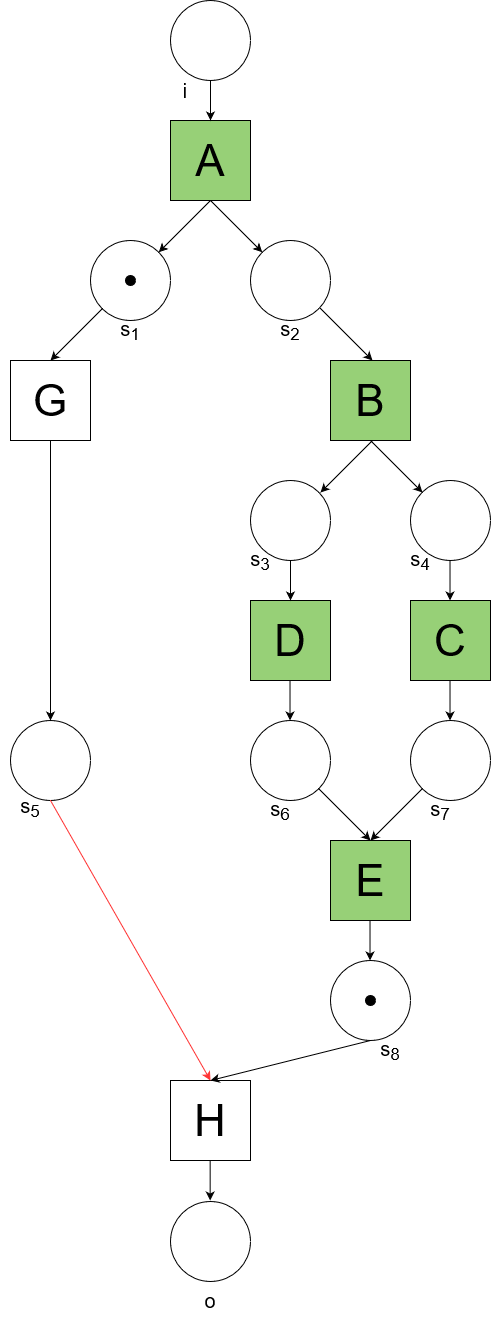

The diagram above was exported from draw.io. Its source (the exported page's mxGraphModel, read from the mxfile embedded in the PNG):
<mxGraphModel dx="2206" dy="1203" grid="1" gridSize="10" guides="1" tooltips="1" connect="1" arrows="1" fold="1" page="1" pageScale="1" pageWidth="1169" pageHeight="827" background="none" math="0" shadow="0">
  <root>
    <mxCell id="0" />
    <mxCell id="1" parent="0" />
    <mxCell id="SZGSnJeuWU-l9K6wn3Cd-1" value="" style="ellipse;whiteSpace=wrap;html=1;aspect=fixed;" vertex="1" parent="1">
      <mxGeometry x="240" y="40" width="80" height="80" as="geometry" />
    </mxCell>
    <mxCell id="SZGSnJeuWU-l9K6wn3Cd-2" value="A" style="rounded=0;whiteSpace=wrap;html=1;fontSize=44;fillColor=#97D077;" vertex="1" parent="1">
      <mxGeometry x="240" y="160" width="80" height="80" as="geometry" />
    </mxCell>
    <mxCell id="SZGSnJeuWU-l9K6wn3Cd-3" value="" style="ellipse;whiteSpace=wrap;html=1;aspect=fixed;" vertex="1" parent="1">
      <mxGeometry x="160" y="280" width="80" height="80" as="geometry" />
    </mxCell>
    <mxCell id="SZGSnJeuWU-l9K6wn3Cd-4" value="" style="ellipse;whiteSpace=wrap;html=1;aspect=fixed;" vertex="1" parent="1">
      <mxGeometry x="320" y="280" width="80" height="80" as="geometry" />
    </mxCell>
    <mxCell id="SZGSnJeuWU-l9K6wn3Cd-5" value="B" style="rounded=0;whiteSpace=wrap;html=1;fontSize=44;fillColor=#97D077;" vertex="1" parent="1">
      <mxGeometry x="400" y="400" width="80" height="80" as="geometry" />
    </mxCell>
    <mxCell id="SZGSnJeuWU-l9K6wn3Cd-6" value="G" style="rounded=0;whiteSpace=wrap;html=1;fontSize=44;" vertex="1" parent="1">
      <mxGeometry x="80" y="400" width="80" height="80" as="geometry" />
    </mxCell>
    <mxCell id="SZGSnJeuWU-l9K6wn3Cd-7" value="C" style="rounded=0;whiteSpace=wrap;html=1;fontSize=44;fillColor=#97D077;" vertex="1" parent="1">
      <mxGeometry x="480" y="640" width="80" height="80" as="geometry" />
    </mxCell>
    <mxCell id="SZGSnJeuWU-l9K6wn3Cd-8" value="" style="ellipse;whiteSpace=wrap;html=1;aspect=fixed;" vertex="1" parent="1">
      <mxGeometry x="80" y="760" width="80" height="80" as="geometry" />
    </mxCell>
    <mxCell id="SZGSnJeuWU-l9K6wn3Cd-9" value="" style="ellipse;whiteSpace=wrap;html=1;aspect=fixed;" vertex="1" parent="1">
      <mxGeometry x="320" y="520" width="80" height="80" as="geometry" />
    </mxCell>
    <mxCell id="SZGSnJeuWU-l9K6wn3Cd-10" value="" style="ellipse;whiteSpace=wrap;html=1;aspect=fixed;" vertex="1" parent="1">
      <mxGeometry x="480" y="520" width="80" height="80" as="geometry" />
    </mxCell>
    <mxCell id="SZGSnJeuWU-l9K6wn3Cd-11" value="D" style="rounded=0;whiteSpace=wrap;html=1;fontSize=44;fillColor=#97D077;" vertex="1" parent="1">
      <mxGeometry x="320" y="640" width="80" height="80" as="geometry" />
    </mxCell>
    <mxCell id="SZGSnJeuWU-l9K6wn3Cd-12" value="" style="ellipse;whiteSpace=wrap;html=1;aspect=fixed;" vertex="1" parent="1">
      <mxGeometry x="480" y="760" width="80" height="80" as="geometry" />
    </mxCell>
    <mxCell id="SZGSnJeuWU-l9K6wn3Cd-13" value="" style="ellipse;whiteSpace=wrap;html=1;aspect=fixed;" vertex="1" parent="1">
      <mxGeometry x="320" y="760" width="80" height="80" as="geometry" />
    </mxCell>
    <mxCell id="SZGSnJeuWU-l9K6wn3Cd-14" value="E" style="rounded=0;whiteSpace=wrap;html=1;fontSize=44;fillColor=#97D077;" vertex="1" parent="1">
      <mxGeometry x="400" y="880" width="80" height="80" as="geometry" />
    </mxCell>
    <mxCell id="SZGSnJeuWU-l9K6wn3Cd-15" value="" style="ellipse;whiteSpace=wrap;html=1;aspect=fixed;" vertex="1" parent="1">
      <mxGeometry x="400" y="1000" width="80" height="80" as="geometry" />
    </mxCell>
    <mxCell id="SZGSnJeuWU-l9K6wn3Cd-16" value="H" style="rounded=0;whiteSpace=wrap;html=1;fontSize=44;" vertex="1" parent="1">
      <mxGeometry x="240" y="1120" width="80" height="80" as="geometry" />
    </mxCell>
    <mxCell id="SZGSnJeuWU-l9K6wn3Cd-17" value="" style="ellipse;whiteSpace=wrap;html=1;aspect=fixed;" vertex="1" parent="1">
      <mxGeometry x="240" y="1241" width="80" height="80" as="geometry" />
    </mxCell>
    <mxCell id="SZGSnJeuWU-l9K6wn3Cd-18" value="" style="endArrow=classic;html=1;rounded=0;curved=1;exitX=0.5;exitY=1;exitDx=0;exitDy=0;entryX=0.5;entryY=0;entryDx=0;entryDy=0;" edge="1" parent="1" source="SZGSnJeuWU-l9K6wn3Cd-1" target="SZGSnJeuWU-l9K6wn3Cd-2">
      <mxGeometry width="50" height="50" relative="1" as="geometry">
        <mxPoint x="340" y="370" as="sourcePoint" />
        <mxPoint x="380" y="370" as="targetPoint" />
      </mxGeometry>
    </mxCell>
    <mxCell id="SZGSnJeuWU-l9K6wn3Cd-19" value="" style="endArrow=classic;html=1;rounded=0;curved=1;exitX=0.5;exitY=1;exitDx=0;exitDy=0;entryX=0;entryY=0;entryDx=0;entryDy=0;" edge="1" parent="1" source="SZGSnJeuWU-l9K6wn3Cd-2" target="SZGSnJeuWU-l9K6wn3Cd-4">
      <mxGeometry width="50" height="50" relative="1" as="geometry">
        <mxPoint x="340" y="370" as="sourcePoint" />
        <mxPoint x="380" y="370" as="targetPoint" />
      </mxGeometry>
    </mxCell>
    <mxCell id="SZGSnJeuWU-l9K6wn3Cd-20" value="" style="endArrow=classic;html=1;rounded=0;curved=1;exitX=0.5;exitY=1;exitDx=0;exitDy=0;entryX=1;entryY=0;entryDx=0;entryDy=0;" edge="1" parent="1" source="SZGSnJeuWU-l9K6wn3Cd-2" target="SZGSnJeuWU-l9K6wn3Cd-3">
      <mxGeometry width="50" height="50" relative="1" as="geometry">
        <mxPoint x="290" y="250" as="sourcePoint" />
        <mxPoint x="342" y="302" as="targetPoint" />
      </mxGeometry>
    </mxCell>
    <mxCell id="SZGSnJeuWU-l9K6wn3Cd-21" value="" style="endArrow=classic;html=1;rounded=0;curved=1;exitX=0.5;exitY=1;exitDx=0;exitDy=0;entryX=1;entryY=0;entryDx=0;entryDy=0;" edge="1" parent="1">
      <mxGeometry width="50" height="50" relative="1" as="geometry">
        <mxPoint x="172" y="348" as="sourcePoint" />
        <mxPoint x="120" y="400" as="targetPoint" />
      </mxGeometry>
    </mxCell>
    <mxCell id="SZGSnJeuWU-l9K6wn3Cd-22" value="" style="endArrow=classic;html=1;rounded=0;curved=1;exitX=0.5;exitY=1;exitDx=0;exitDy=0;entryX=0;entryY=0;entryDx=0;entryDy=0;" edge="1" parent="1">
      <mxGeometry width="50" height="50" relative="1" as="geometry">
        <mxPoint x="390" y="348" as="sourcePoint" />
        <mxPoint x="442" y="400" as="targetPoint" />
      </mxGeometry>
    </mxCell>
    <mxCell id="SZGSnJeuWU-l9K6wn3Cd-23" value="" style="endArrow=classic;html=1;rounded=0;curved=1;exitX=0.5;exitY=1;exitDx=0;exitDy=0;entryX=0;entryY=0;entryDx=0;entryDy=0;" edge="1" parent="1">
      <mxGeometry width="50" height="50" relative="1" as="geometry">
        <mxPoint x="440" y="480" as="sourcePoint" />
        <mxPoint x="492" y="532" as="targetPoint" />
      </mxGeometry>
    </mxCell>
    <mxCell id="SZGSnJeuWU-l9K6wn3Cd-25" value="" style="endArrow=classic;html=1;rounded=0;curved=1;exitX=0.5;exitY=1;exitDx=0;exitDy=0;entryX=1;entryY=0;entryDx=0;entryDy=0;" edge="1" parent="1">
      <mxGeometry width="50" height="50" relative="1" as="geometry">
        <mxPoint x="442" y="480" as="sourcePoint" />
        <mxPoint x="390" y="532" as="targetPoint" />
      </mxGeometry>
    </mxCell>
    <mxCell id="SZGSnJeuWU-l9K6wn3Cd-26" value="" style="endArrow=classic;html=1;rounded=0;curved=1;entryX=0.5;entryY=0;entryDx=0;entryDy=0;exitX=0;exitY=1;exitDx=0;exitDy=0;" edge="1" parent="1" source="SZGSnJeuWU-l9K6wn3Cd-12" target="SZGSnJeuWU-l9K6wn3Cd-14">
      <mxGeometry width="50" height="50" relative="1" as="geometry">
        <mxPoint x="460" y="820" as="sourcePoint" />
        <mxPoint x="450" y="827" as="targetPoint" />
      </mxGeometry>
    </mxCell>
    <mxCell id="SZGSnJeuWU-l9K6wn3Cd-28" value="" style="endArrow=classic;html=1;rounded=0;curved=1;entryX=0.5;entryY=0;entryDx=0;entryDy=0;exitX=1;exitY=1;exitDx=0;exitDy=0;strokeColor=#000000;" edge="1" parent="1" source="SZGSnJeuWU-l9K6wn3Cd-13" target="SZGSnJeuWU-l9K6wn3Cd-14">
      <mxGeometry width="50" height="50" relative="1" as="geometry">
        <mxPoint x="380" y="850" as="sourcePoint" />
        <mxPoint x="450" y="827" as="targetPoint" />
      </mxGeometry>
    </mxCell>
    <mxCell id="SZGSnJeuWU-l9K6wn3Cd-29" value="" style="endArrow=classic;html=1;rounded=0;curved=1;exitX=0.5;exitY=1;exitDx=0;exitDy=0;entryX=0.5;entryY=0;entryDx=0;entryDy=0;" edge="1" parent="1" source="SZGSnJeuWU-l9K6wn3Cd-9" target="SZGSnJeuWU-l9K6wn3Cd-11">
      <mxGeometry width="50" height="50" relative="1" as="geometry">
        <mxPoint x="340" y="650" as="sourcePoint" />
        <mxPoint x="380" y="650" as="targetPoint" />
      </mxGeometry>
    </mxCell>
    <mxCell id="SZGSnJeuWU-l9K6wn3Cd-30" value="" style="endArrow=classic;html=1;rounded=0;curved=1;exitX=0.5;exitY=1;exitDx=0;exitDy=0;entryX=0.5;entryY=0;entryDx=0;entryDy=0;" edge="1" parent="1">
      <mxGeometry width="50" height="50" relative="1" as="geometry">
        <mxPoint x="519.52" y="600" as="sourcePoint" />
        <mxPoint x="519.52" y="640" as="targetPoint" />
      </mxGeometry>
    </mxCell>
    <mxCell id="SZGSnJeuWU-l9K6wn3Cd-31" value="" style="endArrow=classic;html=1;rounded=0;curved=1;exitX=0.5;exitY=1;exitDx=0;exitDy=0;entryX=0.5;entryY=0;entryDx=0;entryDy=0;" edge="1" parent="1">
      <mxGeometry width="50" height="50" relative="1" as="geometry">
        <mxPoint x="359.52" y="720" as="sourcePoint" />
        <mxPoint x="359.52" y="760" as="targetPoint" />
      </mxGeometry>
    </mxCell>
    <mxCell id="SZGSnJeuWU-l9K6wn3Cd-32" value="" style="endArrow=classic;html=1;rounded=0;curved=1;exitX=0.5;exitY=1;exitDx=0;exitDy=0;entryX=0.5;entryY=0;entryDx=0;entryDy=0;" edge="1" parent="1">
      <mxGeometry width="50" height="50" relative="1" as="geometry">
        <mxPoint x="519.52" y="720" as="sourcePoint" />
        <mxPoint x="519.52" y="760" as="targetPoint" />
      </mxGeometry>
    </mxCell>
    <mxCell id="SZGSnJeuWU-l9K6wn3Cd-34" value="" style="endArrow=classic;html=1;rounded=0;curved=1;entryX=0.5;entryY=0;entryDx=0;entryDy=0;exitX=0.5;exitY=1;exitDx=0;exitDy=0;" edge="1" parent="1" source="SZGSnJeuWU-l9K6wn3Cd-6" target="SZGSnJeuWU-l9K6wn3Cd-8">
      <mxGeometry width="50" height="50" relative="1" as="geometry">
        <mxPoint x="150" y="510" as="sourcePoint" />
        <mxPoint x="160" y="500" as="targetPoint" />
      </mxGeometry>
    </mxCell>
    <mxCell id="SZGSnJeuWU-l9K6wn3Cd-36" value="" style="endArrow=classic;html=1;rounded=0;curved=1;entryX=0.5;entryY=0;entryDx=0;entryDy=0;exitX=0.5;exitY=1;exitDx=0;exitDy=0;strokeColor=#FF3333;" edge="1" parent="1" source="SZGSnJeuWU-l9K6wn3Cd-8" target="SZGSnJeuWU-l9K6wn3Cd-16">
      <mxGeometry width="50" height="50" relative="1" as="geometry">
        <mxPoint x="120" y="620" as="sourcePoint" />
        <mxPoint x="270" y="930" as="targetPoint" />
      </mxGeometry>
    </mxCell>
    <mxCell id="SZGSnJeuWU-l9K6wn3Cd-37" value="" style="endArrow=classic;html=1;rounded=0;curved=1;exitX=0.5;exitY=1;exitDx=0;exitDy=0;entryX=0.5;entryY=0;entryDx=0;entryDy=0;" edge="1" parent="1" source="SZGSnJeuWU-l9K6wn3Cd-15" target="SZGSnJeuWU-l9K6wn3Cd-16">
      <mxGeometry width="50" height="50" relative="1" as="geometry">
        <mxPoint x="340" y="850" as="sourcePoint" />
        <mxPoint x="310" y="1070" as="targetPoint" />
      </mxGeometry>
    </mxCell>
    <mxCell id="SZGSnJeuWU-l9K6wn3Cd-38" value="" style="endArrow=classic;html=1;rounded=0;curved=1;exitX=0.5;exitY=1;exitDx=0;exitDy=0;entryX=0.5;entryY=0;entryDx=0;entryDy=0;" edge="1" parent="1">
      <mxGeometry width="50" height="50" relative="1" as="geometry">
        <mxPoint x="439.52" y="960" as="sourcePoint" />
        <mxPoint x="439.52" y="1000" as="targetPoint" />
      </mxGeometry>
    </mxCell>
    <mxCell id="SZGSnJeuWU-l9K6wn3Cd-39" value="" style="endArrow=classic;html=1;rounded=0;curved=1;exitX=0.5;exitY=1;exitDx=0;exitDy=0;entryX=0.5;entryY=0;entryDx=0;entryDy=0;" edge="1" parent="1">
      <mxGeometry width="50" height="50" relative="1" as="geometry">
        <mxPoint x="279.65999999999997" y="1200" as="sourcePoint" />
        <mxPoint x="279.65999999999997" y="1240" as="targetPoint" />
      </mxGeometry>
    </mxCell>
    <mxCell id="SZGSnJeuWU-l9K6wn3Cd-40" value="" style="ellipse;whiteSpace=wrap;html=1;aspect=fixed;fillColor=#000000;" vertex="1" parent="1">
      <mxGeometry x="435" y="1035" width="10" height="10" as="geometry" />
    </mxCell>
    <mxCell id="SZGSnJeuWU-l9K6wn3Cd-42" value="s&lt;sub&gt;1&lt;/sub&gt;" style="text;html=1;strokeColor=none;fillColor=none;align=center;verticalAlign=middle;whiteSpace=wrap;rounded=0;fontSize=20;" vertex="1" parent="1">
      <mxGeometry x="170" y="350" width="60" height="40" as="geometry" />
    </mxCell>
    <mxCell id="SZGSnJeuWU-l9K6wn3Cd-43" value="s&lt;sub&gt;2&lt;/sub&gt;" style="text;html=1;strokeColor=none;fillColor=none;align=center;verticalAlign=middle;whiteSpace=wrap;rounded=0;fontSize=20;" vertex="1" parent="1">
      <mxGeometry x="330" y="350" width="60" height="40" as="geometry" />
    </mxCell>
    <mxCell id="SZGSnJeuWU-l9K6wn3Cd-44" value="i" style="text;html=1;strokeColor=none;fillColor=none;align=center;verticalAlign=middle;whiteSpace=wrap;rounded=0;fontSize=20;" vertex="1" parent="1">
      <mxGeometry x="225" y="110" width="60" height="40" as="geometry" />
    </mxCell>
    <mxCell id="SZGSnJeuWU-l9K6wn3Cd-45" value="o" style="text;html=1;strokeColor=none;fillColor=none;align=center;verticalAlign=middle;whiteSpace=wrap;rounded=0;fontSize=20;" vertex="1" parent="1">
      <mxGeometry x="250" y="1320" width="60" height="40" as="geometry" />
    </mxCell>
    <mxCell id="SZGSnJeuWU-l9K6wn3Cd-46" value="s&lt;sub&gt;3&lt;/sub&gt;" style="text;html=1;strokeColor=none;fillColor=none;align=center;verticalAlign=middle;whiteSpace=wrap;rounded=0;fontSize=20;" vertex="1" parent="1">
      <mxGeometry x="300" y="580" width="60" height="40" as="geometry" />
    </mxCell>
    <mxCell id="SZGSnJeuWU-l9K6wn3Cd-47" value="s&lt;sub&gt;4&lt;/sub&gt;" style="text;html=1;strokeColor=none;fillColor=none;align=center;verticalAlign=middle;whiteSpace=wrap;rounded=0;fontSize=20;" vertex="1" parent="1">
      <mxGeometry x="460" y="580" width="60" height="40" as="geometry" />
    </mxCell>
    <mxCell id="SZGSnJeuWU-l9K6wn3Cd-48" value="s&lt;sub&gt;5&lt;/sub&gt;" style="text;html=1;strokeColor=none;fillColor=none;align=center;verticalAlign=middle;whiteSpace=wrap;rounded=0;fontSize=20;" vertex="1" parent="1">
      <mxGeometry x="70" y="827" width="60" height="40" as="geometry" />
    </mxCell>
    <mxCell id="SZGSnJeuWU-l9K6wn3Cd-49" value="s&lt;sub&gt;6&lt;/sub&gt;" style="text;html=1;strokeColor=none;fillColor=none;align=center;verticalAlign=middle;whiteSpace=wrap;rounded=0;fontSize=20;" vertex="1" parent="1">
      <mxGeometry x="320" y="830" width="60" height="40" as="geometry" />
    </mxCell>
    <mxCell id="SZGSnJeuWU-l9K6wn3Cd-50" value="s&lt;sub&gt;7&lt;/sub&gt;" style="text;html=1;strokeColor=none;fillColor=none;align=center;verticalAlign=middle;whiteSpace=wrap;rounded=0;fontSize=20;" vertex="1" parent="1">
      <mxGeometry x="480" y="830" width="60" height="40" as="geometry" />
    </mxCell>
    <mxCell id="SZGSnJeuWU-l9K6wn3Cd-51" value="s&lt;sub&gt;8&lt;/sub&gt;" style="text;html=1;strokeColor=none;fillColor=none;align=center;verticalAlign=middle;whiteSpace=wrap;rounded=0;fontSize=20;" vertex="1" parent="1">
      <mxGeometry x="430" y="1070" width="60" height="40" as="geometry" />
    </mxCell>
    <mxCell id="SZGSnJeuWU-l9K6wn3Cd-53" value="" style="ellipse;whiteSpace=wrap;html=1;aspect=fixed;fillColor=#000000;" vertex="1" parent="1">
      <mxGeometry x="195" y="315" width="10" height="10" as="geometry" />
    </mxCell>
  </root>
</mxGraphModel>